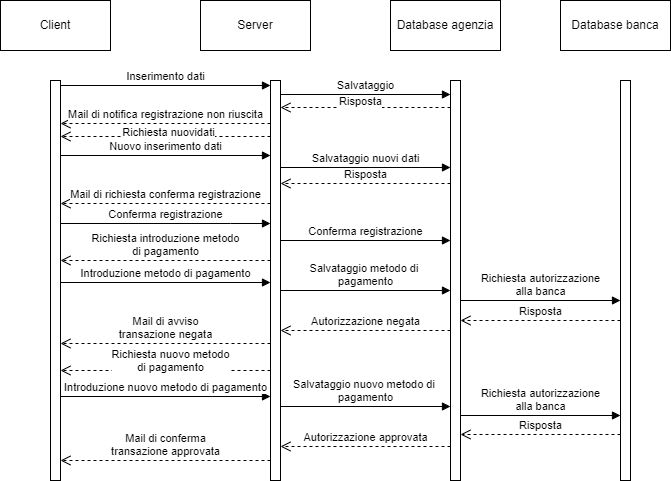

The diagram above was exported from draw.io. Its source (the exported page's mxGraphModel, read from the mxfile embedded in the PNG):
<mxGraphModel dx="880" dy="446" grid="1" gridSize="10" guides="1" tooltips="1" connect="1" arrows="1" fold="1" page="1" pageScale="1" pageWidth="827" pageHeight="1169" math="0" shadow="0">
  <root>
    <mxCell id="0" />
    <mxCell id="1" parent="0" />
    <mxCell id="gVS7LAEfUQ11A_iZvCg2-1" value="Client" style="html=1;whiteSpace=wrap;" parent="1" vertex="1">
      <mxGeometry x="70" y="30" width="110" height="50" as="geometry" />
    </mxCell>
    <mxCell id="gVS7LAEfUQ11A_iZvCg2-2" value="Server" style="html=1;whiteSpace=wrap;" parent="1" vertex="1">
      <mxGeometry x="270" y="30" width="110" height="50" as="geometry" />
    </mxCell>
    <mxCell id="gVS7LAEfUQ11A_iZvCg2-3" value="Database agenzia" style="html=1;whiteSpace=wrap;" parent="1" vertex="1">
      <mxGeometry x="460" y="30" width="110" height="50" as="geometry" />
    </mxCell>
    <mxCell id="gVS7LAEfUQ11A_iZvCg2-4" value="" style="html=1;points=[[0,0,0,0,5],[0,1,0,0,-5],[1,0,0,0,5],[1,1,0,0,-5]];perimeter=orthogonalPerimeter;outlineConnect=0;targetShapes=umlLifeline;portConstraint=eastwest;newEdgeStyle={&quot;curved&quot;:0,&quot;rounded&quot;:0};" parent="1" vertex="1">
      <mxGeometry x="120" y="110" width="10" height="400" as="geometry" />
    </mxCell>
    <mxCell id="gVS7LAEfUQ11A_iZvCg2-5" value="" style="html=1;points=[[0,0,0,0,5],[0,1,0,0,-5],[1,0,0,0,5],[1,1,0,0,-5]];perimeter=orthogonalPerimeter;outlineConnect=0;targetShapes=umlLifeline;portConstraint=eastwest;newEdgeStyle={&quot;curved&quot;:0,&quot;rounded&quot;:0};" parent="1" vertex="1">
      <mxGeometry x="340" y="110" width="10" height="400" as="geometry" />
    </mxCell>
    <mxCell id="gVS7LAEfUQ11A_iZvCg2-6" value="Inserimento dati" style="html=1;verticalAlign=bottom;endArrow=block;curved=0;rounded=0;exitX=1;exitY=0;exitDx=0;exitDy=5;exitPerimeter=0;" parent="1" source="gVS7LAEfUQ11A_iZvCg2-4" target="gVS7LAEfUQ11A_iZvCg2-5" edge="1">
      <mxGeometry width="80" relative="1" as="geometry">
        <mxPoint x="370" y="230" as="sourcePoint" />
        <mxPoint x="450" y="230" as="targetPoint" />
      </mxGeometry>
    </mxCell>
    <mxCell id="74GL2FB7wu2syv4YXxQE-2" value="Risposta" style="html=1;verticalAlign=bottom;endArrow=open;dashed=1;endSize=8;curved=0;rounded=0;" parent="1" edge="1">
      <mxGeometry x="0.0588" y="3" relative="1" as="geometry">
        <mxPoint x="520" y="137" as="sourcePoint" />
        <mxPoint x="350" y="137" as="targetPoint" />
        <Array as="points">
          <mxPoint x="420" y="137" />
        </Array>
        <mxPoint as="offset" />
      </mxGeometry>
    </mxCell>
    <mxCell id="74GL2FB7wu2syv4YXxQE-3" value="Mail di notifica registrazione non riuscita" style="html=1;verticalAlign=bottom;endArrow=open;dashed=1;endSize=8;curved=0;rounded=0;entryX=1;entryY=0.4;entryDx=0;entryDy=0;entryPerimeter=0;" parent="1" edge="1">
      <mxGeometry relative="1" as="geometry">
        <mxPoint x="340" y="153" as="sourcePoint" />
        <mxPoint x="130" y="153" as="targetPoint" />
      </mxGeometry>
    </mxCell>
    <mxCell id="74GL2FB7wu2syv4YXxQE-4" value="Richiesta nuovidati" style="html=1;verticalAlign=bottom;endArrow=open;dashed=1;endSize=8;curved=0;rounded=0;" parent="1" edge="1">
      <mxGeometry x="-0.0308" y="5" relative="1" as="geometry">
        <mxPoint x="340" y="166" as="sourcePoint" />
        <mxPoint x="130" y="166" as="targetPoint" />
        <mxPoint as="offset" />
      </mxGeometry>
    </mxCell>
    <mxCell id="74GL2FB7wu2syv4YXxQE-5" value="Nuovo inserimento dati" style="html=1;verticalAlign=bottom;endArrow=block;curved=0;rounded=0;" parent="1" edge="1">
      <mxGeometry width="80" relative="1" as="geometry">
        <mxPoint x="130" y="185" as="sourcePoint" />
        <mxPoint x="340" y="185" as="targetPoint" />
      </mxGeometry>
    </mxCell>
    <mxCell id="74GL2FB7wu2syv4YXxQE-8" value="Mail di richiesta conferma registrazione" style="html=1;verticalAlign=bottom;endArrow=open;dashed=1;endSize=8;curved=0;rounded=0;" parent="1" edge="1">
      <mxGeometry relative="1" as="geometry">
        <mxPoint x="340" y="233" as="sourcePoint" />
        <mxPoint x="130" y="233" as="targetPoint" />
      </mxGeometry>
    </mxCell>
    <mxCell id="74GL2FB7wu2syv4YXxQE-9" value="" style="html=1;points=[[0,0,0,0,5],[0,1,0,0,-5],[1,0,0,0,5],[1,1,0,0,-5]];perimeter=orthogonalPerimeter;outlineConnect=0;targetShapes=umlLifeline;portConstraint=eastwest;newEdgeStyle={&quot;curved&quot;:0,&quot;rounded&quot;:0};" parent="1" vertex="1">
      <mxGeometry x="520" y="110" width="10" height="400" as="geometry" />
    </mxCell>
    <mxCell id="74GL2FB7wu2syv4YXxQE-10" value="Conferma registrazione" style="html=1;verticalAlign=bottom;endArrow=block;curved=0;rounded=0;" parent="1" edge="1">
      <mxGeometry width="80" relative="1" as="geometry">
        <mxPoint x="130" y="253" as="sourcePoint" />
        <mxPoint x="340" y="253" as="targetPoint" />
        <Array as="points">
          <mxPoint x="300" y="253" />
        </Array>
      </mxGeometry>
    </mxCell>
    <mxCell id="4E5Vv9W2gY_urIagLUCc-4" value="Salvataggio" style="html=1;verticalAlign=bottom;endArrow=block;curved=0;rounded=0;exitX=1;exitY=0;exitDx=0;exitDy=5;exitPerimeter=0;" edge="1" parent="1">
      <mxGeometry width="80" relative="1" as="geometry">
        <mxPoint x="350" y="124" as="sourcePoint" />
        <mxPoint x="520" y="124" as="targetPoint" />
      </mxGeometry>
    </mxCell>
    <mxCell id="4E5Vv9W2gY_urIagLUCc-5" value="Salvataggio nuovi dati" style="html=1;verticalAlign=bottom;endArrow=block;curved=0;rounded=0;" edge="1" parent="1">
      <mxGeometry width="80" relative="1" as="geometry">
        <mxPoint x="350" y="197" as="sourcePoint" />
        <mxPoint x="520" y="197" as="targetPoint" />
      </mxGeometry>
    </mxCell>
    <mxCell id="4E5Vv9W2gY_urIagLUCc-6" value="Risposta" style="html=1;verticalAlign=bottom;endArrow=open;dashed=1;endSize=8;curved=0;rounded=0;" edge="1" parent="1">
      <mxGeometry relative="1" as="geometry">
        <mxPoint x="520" y="213" as="sourcePoint" />
        <mxPoint x="350" y="213" as="targetPoint" />
        <Array as="points">
          <mxPoint x="420" y="213" />
        </Array>
      </mxGeometry>
    </mxCell>
    <mxCell id="4E5Vv9W2gY_urIagLUCc-7" value="Conferma registrazione" style="html=1;verticalAlign=bottom;endArrow=block;curved=0;rounded=0;" edge="1" parent="1">
      <mxGeometry width="80" relative="1" as="geometry">
        <mxPoint x="350" y="270" as="sourcePoint" />
        <mxPoint x="520" y="270" as="targetPoint" />
        <Array as="points">
          <mxPoint x="520" y="270" />
        </Array>
      </mxGeometry>
    </mxCell>
    <mxCell id="4E5Vv9W2gY_urIagLUCc-9" value="Richiesta introduzione metodo &lt;br&gt;di pagamento" style="html=1;verticalAlign=bottom;endArrow=open;dashed=1;endSize=8;curved=0;rounded=0;" edge="1" parent="1" target="gVS7LAEfUQ11A_iZvCg2-4">
      <mxGeometry relative="1" as="geometry">
        <mxPoint x="340" y="290" as="sourcePoint" />
        <mxPoint x="170" y="290" as="targetPoint" />
        <Array as="points">
          <mxPoint x="240" y="290" />
        </Array>
      </mxGeometry>
    </mxCell>
    <mxCell id="4E5Vv9W2gY_urIagLUCc-12" value="Introduzione metodo di pagamento" style="html=1;verticalAlign=bottom;endArrow=block;curved=0;rounded=0;exitX=1;exitY=0;exitDx=0;exitDy=5;exitPerimeter=0;" edge="1" parent="1">
      <mxGeometry width="80" relative="1" as="geometry">
        <mxPoint x="130" y="312" as="sourcePoint" />
        <mxPoint x="340" y="312" as="targetPoint" />
      </mxGeometry>
    </mxCell>
    <mxCell id="4E5Vv9W2gY_urIagLUCc-13" value="Salvataggio metodo di&amp;nbsp;&lt;br&gt;pagamento" style="html=1;verticalAlign=bottom;endArrow=block;curved=0;rounded=0;" edge="1" parent="1">
      <mxGeometry width="80" relative="1" as="geometry">
        <mxPoint x="350" y="320" as="sourcePoint" />
        <mxPoint x="520" y="320" as="targetPoint" />
      </mxGeometry>
    </mxCell>
    <mxCell id="4E5Vv9W2gY_urIagLUCc-14" value="Database banca" style="html=1;whiteSpace=wrap;" vertex="1" parent="1">
      <mxGeometry x="630" y="30" width="110" height="50" as="geometry" />
    </mxCell>
    <mxCell id="4E5Vv9W2gY_urIagLUCc-15" value="" style="html=1;points=[[0,0,0,0,5],[0,1,0,0,-5],[1,0,0,0,5],[1,1,0,0,-5]];perimeter=orthogonalPerimeter;outlineConnect=0;targetShapes=umlLifeline;portConstraint=eastwest;newEdgeStyle={&quot;curved&quot;:0,&quot;rounded&quot;:0};" vertex="1" parent="1">
      <mxGeometry x="690" y="110" width="10" height="400" as="geometry" />
    </mxCell>
    <mxCell id="4E5Vv9W2gY_urIagLUCc-16" value="Richiesta autorizzazione&lt;br&gt;alla banca" style="html=1;verticalAlign=bottom;endArrow=block;curved=0;rounded=0;" edge="1" parent="1">
      <mxGeometry width="80" relative="1" as="geometry">
        <mxPoint x="530" y="330" as="sourcePoint" />
        <mxPoint x="690" y="330" as="targetPoint" />
      </mxGeometry>
    </mxCell>
    <mxCell id="4E5Vv9W2gY_urIagLUCc-17" value="Risposta" style="html=1;verticalAlign=bottom;endArrow=open;dashed=1;endSize=8;curved=0;rounded=0;" edge="1" parent="1">
      <mxGeometry relative="1" as="geometry">
        <mxPoint x="690" y="350" as="sourcePoint" />
        <mxPoint x="530" y="350" as="targetPoint" />
        <Array as="points">
          <mxPoint x="590" y="350" />
        </Array>
      </mxGeometry>
    </mxCell>
    <mxCell id="4E5Vv9W2gY_urIagLUCc-18" value="Autorizzazione negata" style="html=1;verticalAlign=bottom;endArrow=open;dashed=1;endSize=8;curved=0;rounded=0;" edge="1" parent="1" target="gVS7LAEfUQ11A_iZvCg2-5">
      <mxGeometry relative="1" as="geometry">
        <mxPoint x="520" y="360" as="sourcePoint" />
        <mxPoint x="360" y="360" as="targetPoint" />
        <Array as="points">
          <mxPoint x="420" y="360" />
        </Array>
      </mxGeometry>
    </mxCell>
    <mxCell id="4E5Vv9W2gY_urIagLUCc-19" value="Mail di avviso&lt;br&gt;transazione negata" style="html=1;verticalAlign=bottom;endArrow=open;dashed=1;endSize=8;curved=0;rounded=0;" edge="1" parent="1">
      <mxGeometry relative="1" as="geometry">
        <mxPoint x="340" y="373" as="sourcePoint" />
        <mxPoint x="130" y="373" as="targetPoint" />
        <Array as="points">
          <mxPoint x="240" y="373" />
        </Array>
      </mxGeometry>
    </mxCell>
    <mxCell id="4E5Vv9W2gY_urIagLUCc-20" value="Richiesta nuovo metodo&lt;br&gt;di pagamento" style="html=1;verticalAlign=bottom;endArrow=open;dashed=1;endSize=8;curved=0;rounded=0;" edge="1" parent="1">
      <mxGeometry x="-0.0476" y="6" relative="1" as="geometry">
        <mxPoint x="340" y="400" as="sourcePoint" />
        <mxPoint x="130" y="400" as="targetPoint" />
        <Array as="points" />
        <mxPoint as="offset" />
      </mxGeometry>
    </mxCell>
    <mxCell id="4E5Vv9W2gY_urIagLUCc-21" value="Introduzione nuovo metodo di pagamento" style="html=1;verticalAlign=bottom;endArrow=block;curved=0;rounded=0;exitX=1;exitY=0;exitDx=0;exitDy=5;exitPerimeter=0;" edge="1" parent="1">
      <mxGeometry width="80" relative="1" as="geometry">
        <mxPoint x="130" y="426" as="sourcePoint" />
        <mxPoint x="340" y="426" as="targetPoint" />
      </mxGeometry>
    </mxCell>
    <mxCell id="4E5Vv9W2gY_urIagLUCc-22" value="Salvataggio nuovo metodo di&amp;nbsp;&lt;br&gt;pagamento" style="html=1;verticalAlign=bottom;endArrow=block;curved=0;rounded=0;" edge="1" parent="1">
      <mxGeometry width="80" relative="1" as="geometry">
        <mxPoint x="350" y="436" as="sourcePoint" />
        <mxPoint x="520" y="436" as="targetPoint" />
      </mxGeometry>
    </mxCell>
    <mxCell id="4E5Vv9W2gY_urIagLUCc-23" value="Richiesta autorizzazione&lt;br&gt;alla banca" style="html=1;verticalAlign=bottom;endArrow=block;curved=0;rounded=0;" edge="1" parent="1">
      <mxGeometry width="80" relative="1" as="geometry">
        <mxPoint x="530" y="445" as="sourcePoint" />
        <mxPoint x="690" y="445" as="targetPoint" />
      </mxGeometry>
    </mxCell>
    <mxCell id="4E5Vv9W2gY_urIagLUCc-24" value="Risposta" style="html=1;verticalAlign=bottom;endArrow=open;dashed=1;endSize=8;curved=0;rounded=0;" edge="1" parent="1">
      <mxGeometry relative="1" as="geometry">
        <mxPoint x="690" y="464" as="sourcePoint" />
        <mxPoint x="530" y="464" as="targetPoint" />
        <Array as="points">
          <mxPoint x="590" y="464" />
        </Array>
      </mxGeometry>
    </mxCell>
    <mxCell id="4E5Vv9W2gY_urIagLUCc-25" value="Autorizzazione approvata" style="html=1;verticalAlign=bottom;endArrow=open;dashed=1;endSize=8;curved=0;rounded=0;" edge="1" parent="1">
      <mxGeometry relative="1" as="geometry">
        <mxPoint x="520" y="476" as="sourcePoint" />
        <mxPoint x="350" y="476" as="targetPoint" />
        <Array as="points">
          <mxPoint x="420" y="476" />
        </Array>
      </mxGeometry>
    </mxCell>
    <mxCell id="4E5Vv9W2gY_urIagLUCc-26" value="Mail di conferma&lt;br&gt;transazione approvata" style="html=1;verticalAlign=bottom;endArrow=open;dashed=1;endSize=8;curved=0;rounded=0;" edge="1" parent="1">
      <mxGeometry relative="1" as="geometry">
        <mxPoint x="340" y="490" as="sourcePoint" />
        <mxPoint x="130" y="490" as="targetPoint" />
        <Array as="points">
          <mxPoint x="240" y="490" />
        </Array>
      </mxGeometry>
    </mxCell>
  </root>
</mxGraphModel>